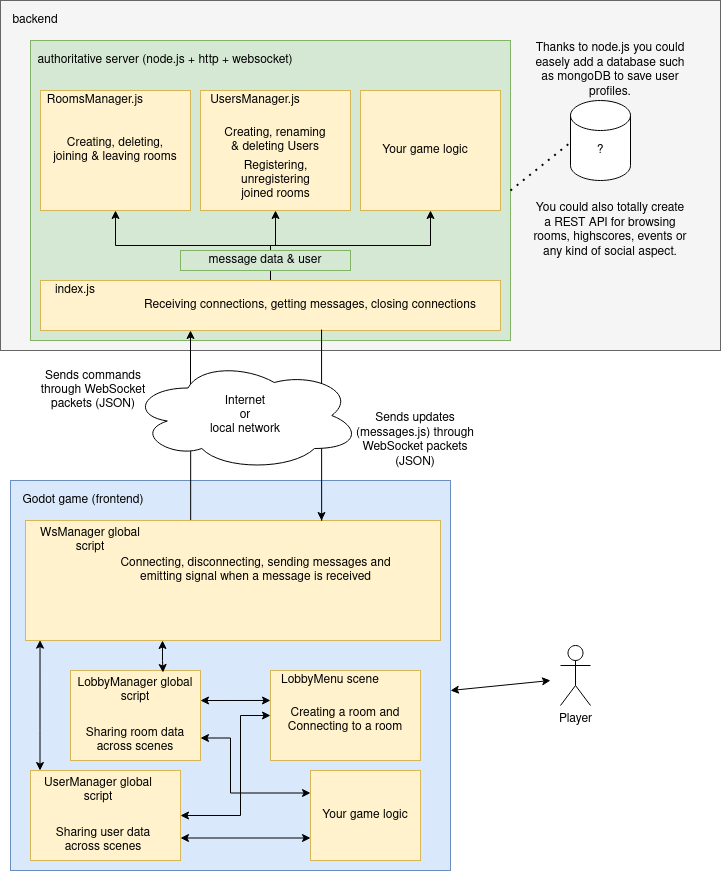

The diagram above was exported from draw.io. Its source (the exported page's mxGraphModel, read from the mxfile embedded in the PNG):
<mxGraphModel dx="2370" dy="1323" grid="1" gridSize="10" guides="1" tooltips="1" connect="1" arrows="1" fold="1" page="1" pageScale="1" pageWidth="850" pageHeight="1100" math="0" shadow="0">
  <root>
    <mxCell id="0" />
    <mxCell id="1" parent="0" />
    <mxCell id="5Mb2TrYg11KgTjCbDeB7-34" value="" style="rounded=0;whiteSpace=wrap;html=1;fillColor=#dae8fc;strokeColor=#6c8ebf;" parent="1" vertex="1">
      <mxGeometry x="70" y="490" width="440" height="390" as="geometry" />
    </mxCell>
    <mxCell id="5Mb2TrYg11KgTjCbDeB7-5" value="" style="rounded=0;whiteSpace=wrap;html=1;fillColor=#f5f5f5;strokeColor=#666666;fontColor=#333333;" parent="1" vertex="1">
      <mxGeometry x="60" y="10" width="720" height="350" as="geometry" />
    </mxCell>
    <mxCell id="5Mb2TrYg11KgTjCbDeB7-2" value="" style="rounded=0;whiteSpace=wrap;html=1;fillColor=#d5e8d4;strokeColor=#82b366;" parent="1" vertex="1">
      <mxGeometry x="90" y="50" width="480" height="300" as="geometry" />
    </mxCell>
    <mxCell id="5Mb2TrYg11KgTjCbDeB7-3" value="authoritative server (node.js + http + websocket)" style="text;html=1;strokeColor=none;fillColor=none;align=center;verticalAlign=middle;whiteSpace=wrap;rounded=0;" parent="1" vertex="1">
      <mxGeometry x="90" y="60" width="270" height="20" as="geometry" />
    </mxCell>
    <mxCell id="5Mb2TrYg11KgTjCbDeB7-6" value="backend" style="text;html=1;strokeColor=none;fillColor=none;align=center;verticalAlign=middle;whiteSpace=wrap;rounded=0;" parent="1" vertex="1">
      <mxGeometry x="60" y="20" width="70" height="20" as="geometry" />
    </mxCell>
    <mxCell id="5Mb2TrYg11KgTjCbDeB7-7" value="Thanks to node.js you could easely add a database such as mongoDB to save user profiles." style="text;html=1;strokeColor=none;fillColor=none;align=center;verticalAlign=middle;whiteSpace=wrap;rounded=0;" parent="1" vertex="1">
      <mxGeometry x="590" y="70" width="160" height="20" as="geometry" />
    </mxCell>
    <mxCell id="5Mb2TrYg11KgTjCbDeB7-20" style="edgeStyle=orthogonalEdgeStyle;rounded=0;orthogonalLoop=1;jettySize=auto;html=1;exitX=0.5;exitY=0;exitDx=0;exitDy=0;entryX=0.5;entryY=1;entryDx=0;entryDy=0;" parent="1" source="5Mb2TrYg11KgTjCbDeB7-8" target="5Mb2TrYg11KgTjCbDeB7-12" edge="1">
      <mxGeometry relative="1" as="geometry" />
    </mxCell>
    <mxCell id="5Mb2TrYg11KgTjCbDeB7-21" style="edgeStyle=orthogonalEdgeStyle;rounded=0;orthogonalLoop=1;jettySize=auto;html=1;exitX=0.5;exitY=0;exitDx=0;exitDy=0;entryX=0.5;entryY=1;entryDx=0;entryDy=0;" parent="1" source="5Mb2TrYg11KgTjCbDeB7-8" target="5Mb2TrYg11KgTjCbDeB7-13" edge="1">
      <mxGeometry relative="1" as="geometry" />
    </mxCell>
    <mxCell id="5Mb2TrYg11KgTjCbDeB7-22" style="edgeStyle=orthogonalEdgeStyle;rounded=0;orthogonalLoop=1;jettySize=auto;html=1;exitX=0.5;exitY=0;exitDx=0;exitDy=0;entryX=0.5;entryY=1;entryDx=0;entryDy=0;" parent="1" source="5Mb2TrYg11KgTjCbDeB7-8" target="5Mb2TrYg11KgTjCbDeB7-14" edge="1">
      <mxGeometry relative="1" as="geometry" />
    </mxCell>
    <mxCell id="5Mb2TrYg11KgTjCbDeB7-8" value="" style="rounded=0;whiteSpace=wrap;html=1;fillColor=#fff2cc;strokeColor=#d6b656;" parent="1" vertex="1">
      <mxGeometry x="100" y="290" width="460" height="50" as="geometry" />
    </mxCell>
    <mxCell id="5Mb2TrYg11KgTjCbDeB7-11" value="&lt;div&gt;Receiving connections, getting messages, closing connections&lt;br&gt;&lt;/div&gt;" style="text;html=1;strokeColor=none;fillColor=none;align=center;verticalAlign=middle;whiteSpace=wrap;rounded=0;" parent="1" vertex="1">
      <mxGeometry x="180" y="305" width="380" height="20" as="geometry" />
    </mxCell>
    <mxCell id="5Mb2TrYg11KgTjCbDeB7-12" value="" style="rounded=0;whiteSpace=wrap;html=1;fillColor=#fff2cc;strokeColor=#d6b656;" parent="1" vertex="1">
      <mxGeometry x="100" y="100" width="150" height="120" as="geometry" />
    </mxCell>
    <mxCell id="5Mb2TrYg11KgTjCbDeB7-13" value="" style="rounded=0;whiteSpace=wrap;html=1;fillColor=#fff2cc;strokeColor=#d6b656;" parent="1" vertex="1">
      <mxGeometry x="260" y="100" width="150" height="120" as="geometry" />
    </mxCell>
    <mxCell id="5Mb2TrYg11KgTjCbDeB7-14" value="" style="rounded=0;whiteSpace=wrap;html=1;fillColor=#fff2cc;strokeColor=#d6b656;" parent="1" vertex="1">
      <mxGeometry x="420" y="100" width="140" height="120" as="geometry" />
    </mxCell>
    <mxCell id="5Mb2TrYg11KgTjCbDeB7-15" value="&lt;div&gt;Creating, deleting,&lt;/div&gt;&lt;div&gt;joining &amp;amp; leaving rooms&lt;br&gt;&lt;/div&gt;" style="text;html=1;strokeColor=none;fillColor=none;align=center;verticalAlign=middle;whiteSpace=wrap;rounded=0;" parent="1" vertex="1">
      <mxGeometry x="100" y="150" width="150" height="20" as="geometry" />
    </mxCell>
    <mxCell id="5Mb2TrYg11KgTjCbDeB7-16" value="index.js" style="text;html=1;strokeColor=none;fillColor=none;align=center;verticalAlign=middle;whiteSpace=wrap;rounded=0;" parent="1" vertex="1">
      <mxGeometry x="100" y="290" width="70" height="20" as="geometry" />
    </mxCell>
    <mxCell id="5Mb2TrYg11KgTjCbDeB7-17" value="RoomsManager.js" style="text;html=1;strokeColor=none;fillColor=none;align=center;verticalAlign=middle;whiteSpace=wrap;rounded=0;" parent="1" vertex="1">
      <mxGeometry x="100" y="100" width="110" height="20" as="geometry" />
    </mxCell>
    <mxCell id="5Mb2TrYg11KgTjCbDeB7-18" value="UsersManager.js" style="text;html=1;strokeColor=none;fillColor=none;align=center;verticalAlign=middle;whiteSpace=wrap;rounded=0;" parent="1" vertex="1">
      <mxGeometry x="260" y="100" width="110" height="20" as="geometry" />
    </mxCell>
    <mxCell id="5Mb2TrYg11KgTjCbDeB7-23" value="message data &amp;amp; user" style="text;html=1;strokeColor=#82b366;fillColor=#d5e8d4;align=center;verticalAlign=middle;whiteSpace=wrap;rounded=0;" parent="1" vertex="1">
      <mxGeometry x="240" y="260" width="170" height="20" as="geometry" />
    </mxCell>
    <mxCell id="5Mb2TrYg11KgTjCbDeB7-25" value="&lt;div&gt;Creating, renaming&lt;/div&gt;&lt;div&gt;&amp;amp; deleting Users&lt;br&gt;&lt;/div&gt;" style="text;html=1;strokeColor=none;fillColor=none;align=center;verticalAlign=middle;whiteSpace=wrap;rounded=0;" parent="1" vertex="1">
      <mxGeometry x="260" y="140" width="150" height="20" as="geometry" />
    </mxCell>
    <mxCell id="5Mb2TrYg11KgTjCbDeB7-26" value="&lt;div&gt;Registering, unregistering&lt;/div&gt;&lt;div&gt;joined rooms&lt;br&gt;&lt;/div&gt;" style="text;html=1;strokeColor=none;fillColor=none;align=center;verticalAlign=middle;whiteSpace=wrap;rounded=0;" parent="1" vertex="1">
      <mxGeometry x="272.5" y="180" width="125" height="20" as="geometry" />
    </mxCell>
    <mxCell id="5Mb2TrYg11KgTjCbDeB7-28" value="&lt;div&gt;Your game logic&lt;br&gt;&lt;/div&gt;" style="text;html=1;strokeColor=none;fillColor=none;align=center;verticalAlign=middle;whiteSpace=wrap;rounded=0;" parent="1" vertex="1">
      <mxGeometry x="430" y="150" width="110" height="20" as="geometry" />
    </mxCell>
    <mxCell id="5Mb2TrYg11KgTjCbDeB7-30" value="" style="shape=cylinder3;whiteSpace=wrap;html=1;boundedLbl=1;backgroundOutline=1;size=15;" parent="1" vertex="1">
      <mxGeometry x="630" y="110" width="60" height="80" as="geometry" />
    </mxCell>
    <mxCell id="5Mb2TrYg11KgTjCbDeB7-31" value="?" style="text;html=1;strokeColor=none;fillColor=none;align=center;verticalAlign=middle;whiteSpace=wrap;rounded=0;" parent="1" vertex="1">
      <mxGeometry x="605" y="150" width="110" height="20" as="geometry" />
    </mxCell>
    <mxCell id="5Mb2TrYg11KgTjCbDeB7-32" value="" style="endArrow=none;dashed=1;html=1;dashPattern=1 3;strokeWidth=2;exitX=1;exitY=0.5;exitDx=0;exitDy=0;entryX=0.25;entryY=0;entryDx=0;entryDy=0;" parent="1" source="5Mb2TrYg11KgTjCbDeB7-2" target="5Mb2TrYg11KgTjCbDeB7-31" edge="1">
      <mxGeometry width="50" height="50" relative="1" as="geometry">
        <mxPoint x="580" y="280" as="sourcePoint" />
        <mxPoint x="630" y="230" as="targetPoint" />
      </mxGeometry>
    </mxCell>
    <mxCell id="5Mb2TrYg11KgTjCbDeB7-33" value="Player" style="shape=umlActor;verticalLabelPosition=bottom;verticalAlign=top;html=1;outlineConnect=0;" parent="1" vertex="1">
      <mxGeometry x="620" y="655" width="30" height="60" as="geometry" />
    </mxCell>
    <mxCell id="5Mb2TrYg11KgTjCbDeB7-35" value="Godot game (frontend)" style="text;html=1;strokeColor=none;fillColor=none;align=center;verticalAlign=middle;whiteSpace=wrap;rounded=0;" parent="1" vertex="1">
      <mxGeometry x="67.5" y="500" width="150" height="20" as="geometry" />
    </mxCell>
    <mxCell id="5Mb2TrYg11KgTjCbDeB7-38" value="Sends commands through WebSocket packets (JSON)" style="text;html=1;strokeColor=none;fillColor=none;align=center;verticalAlign=middle;whiteSpace=wrap;rounded=0;" parent="1" vertex="1">
      <mxGeometry x="87.5" y="390" width="130" height="20" as="geometry" />
    </mxCell>
    <mxCell id="5Mb2TrYg11KgTjCbDeB7-49" value="Sends updates (messages.js) through WebSocket packets (JSON)" style="text;html=1;strokeColor=none;fillColor=none;align=center;verticalAlign=middle;whiteSpace=wrap;rounded=0;" parent="1" vertex="1">
      <mxGeometry x="410" y="440" width="130" height="20" as="geometry" />
    </mxCell>
    <mxCell id="5Mb2TrYg11KgTjCbDeB7-50" value="" style="rounded=0;whiteSpace=wrap;html=1;fillColor=#fff2cc;strokeColor=#d6b656;" parent="1" vertex="1">
      <mxGeometry x="130" y="680" width="130" height="90" as="geometry" />
    </mxCell>
    <mxCell id="5Mb2TrYg11KgTjCbDeB7-72" style="edgeStyle=orthogonalEdgeStyle;rounded=0;orthogonalLoop=1;jettySize=auto;html=1;exitX=0.398;exitY=-0.003;exitDx=0;exitDy=0;exitPerimeter=0;" parent="1" source="5Mb2TrYg11KgTjCbDeB7-51" edge="1">
      <mxGeometry relative="1" as="geometry">
        <mxPoint x="250" y="340" as="targetPoint" />
        <Array as="points" />
      </mxGeometry>
    </mxCell>
    <mxCell id="5Mb2TrYg11KgTjCbDeB7-51" value="" style="rounded=0;whiteSpace=wrap;html=1;fillColor=#fff2cc;strokeColor=#d6b656;" parent="1" vertex="1">
      <mxGeometry x="85" y="530" width="415" height="120" as="geometry" />
    </mxCell>
    <mxCell id="5Mb2TrYg11KgTjCbDeB7-78" style="edgeStyle=orthogonalEdgeStyle;rounded=0;orthogonalLoop=1;jettySize=auto;html=1;exitX=0;exitY=0.333;exitDx=0;exitDy=0;startArrow=classic;startFill=1;exitPerimeter=0;" parent="1" source="5Mb2TrYg11KgTjCbDeB7-52" edge="1">
      <mxGeometry relative="1" as="geometry">
        <Array as="points">
          <mxPoint x="330" y="710" />
        </Array>
        <mxPoint x="260" y="710" as="targetPoint" />
      </mxGeometry>
    </mxCell>
    <mxCell id="8LtlrWiVJeXujl32JZQ2-10" style="edgeStyle=orthogonalEdgeStyle;rounded=0;orthogonalLoop=1;jettySize=auto;html=1;entryX=1;entryY=0.5;entryDx=0;entryDy=0;startArrow=classic;startFill=1;" edge="1" parent="1" source="5Mb2TrYg11KgTjCbDeB7-52" target="8LtlrWiVJeXujl32JZQ2-1">
      <mxGeometry relative="1" as="geometry">
        <Array as="points">
          <mxPoint x="300" y="725" />
          <mxPoint x="300" y="825" />
        </Array>
      </mxGeometry>
    </mxCell>
    <mxCell id="5Mb2TrYg11KgTjCbDeB7-52" value="" style="rounded=0;whiteSpace=wrap;html=1;fillColor=#fff2cc;strokeColor=#d6b656;" parent="1" vertex="1">
      <mxGeometry x="330" y="680" width="150" height="90" as="geometry" />
    </mxCell>
    <mxCell id="8LtlrWiVJeXujl32JZQ2-8" style="edgeStyle=orthogonalEdgeStyle;rounded=0;orthogonalLoop=1;jettySize=auto;html=1;exitX=0;exitY=0.75;exitDx=0;exitDy=0;entryX=1;entryY=0.75;entryDx=0;entryDy=0;startArrow=classic;startFill=1;" edge="1" parent="1" source="5Mb2TrYg11KgTjCbDeB7-53" target="8LtlrWiVJeXujl32JZQ2-1">
      <mxGeometry relative="1" as="geometry" />
    </mxCell>
    <mxCell id="8LtlrWiVJeXujl32JZQ2-9" style="edgeStyle=orthogonalEdgeStyle;rounded=0;orthogonalLoop=1;jettySize=auto;html=1;exitX=0;exitY=0.25;exitDx=0;exitDy=0;entryX=1;entryY=0.75;entryDx=0;entryDy=0;startArrow=classic;startFill=1;" edge="1" parent="1" source="5Mb2TrYg11KgTjCbDeB7-53" target="5Mb2TrYg11KgTjCbDeB7-50">
      <mxGeometry relative="1" as="geometry">
        <Array as="points">
          <mxPoint x="290" y="802" />
          <mxPoint x="290" y="748" />
        </Array>
      </mxGeometry>
    </mxCell>
    <mxCell id="5Mb2TrYg11KgTjCbDeB7-53" value="" style="rounded=0;whiteSpace=wrap;html=1;fillColor=#fff2cc;strokeColor=#d6b656;" parent="1" vertex="1">
      <mxGeometry x="370" y="780" width="110" height="90" as="geometry" />
    </mxCell>
    <mxCell id="5Mb2TrYg11KgTjCbDeB7-57" value="&lt;div&gt;You could also totally create a REST API for browsing rooms, highscores, events or any kind of social aspect.&lt;br&gt;&lt;/div&gt;" style="text;html=1;strokeColor=none;fillColor=none;align=center;verticalAlign=middle;whiteSpace=wrap;rounded=0;" parent="1" vertex="1">
      <mxGeometry x="590" y="230" width="160" height="20" as="geometry" />
    </mxCell>
    <mxCell id="5Mb2TrYg11KgTjCbDeB7-58" value="LobbyManager global script" style="text;html=1;strokeColor=none;fillColor=none;align=center;verticalAlign=middle;whiteSpace=wrap;rounded=0;" parent="1" vertex="1">
      <mxGeometry x="135" y="690" width="120" height="20" as="geometry" />
    </mxCell>
    <mxCell id="5Mb2TrYg11KgTjCbDeB7-62" value="WsManager global script" style="text;html=1;strokeColor=none;fillColor=none;align=center;verticalAlign=middle;whiteSpace=wrap;rounded=0;" parent="1" vertex="1">
      <mxGeometry x="90" y="540" width="120" height="20" as="geometry" />
    </mxCell>
    <mxCell id="5Mb2TrYg11KgTjCbDeB7-63" value="Connecting, disconnecting, sending messages and emitting signal when a message is received" style="text;html=1;strokeColor=none;fillColor=none;align=center;verticalAlign=middle;whiteSpace=wrap;rounded=0;" parent="1" vertex="1">
      <mxGeometry x="162.5" y="570" width="305" height="20" as="geometry" />
    </mxCell>
    <mxCell id="5Mb2TrYg11KgTjCbDeB7-64" value="Sharing room data across scenes" style="text;html=1;strokeColor=none;fillColor=none;align=center;verticalAlign=middle;whiteSpace=wrap;rounded=0;" parent="1" vertex="1">
      <mxGeometry x="135" y="740" width="120" height="20" as="geometry" />
    </mxCell>
    <mxCell id="5Mb2TrYg11KgTjCbDeB7-65" value="Creating a room and Connecting to a room" style="text;html=1;strokeColor=none;fillColor=none;align=center;verticalAlign=middle;whiteSpace=wrap;rounded=0;" parent="1" vertex="1">
      <mxGeometry x="345" y="720" width="120" height="20" as="geometry" />
    </mxCell>
    <mxCell id="5Mb2TrYg11KgTjCbDeB7-66" value="LobbyMenu scene" style="text;html=1;strokeColor=none;fillColor=none;align=center;verticalAlign=middle;whiteSpace=wrap;rounded=0;" parent="1" vertex="1">
      <mxGeometry x="330" y="680" width="120" height="20" as="geometry" />
    </mxCell>
    <mxCell id="5Mb2TrYg11KgTjCbDeB7-67" value="Your game logic" style="text;html=1;strokeColor=none;fillColor=none;align=center;verticalAlign=middle;whiteSpace=wrap;rounded=0;" parent="1" vertex="1">
      <mxGeometry x="365" y="815" width="120" height="20" as="geometry" />
    </mxCell>
    <mxCell id="5Mb2TrYg11KgTjCbDeB7-87" value="" style="endArrow=classic;startArrow=classic;html=1;" parent="1" edge="1">
      <mxGeometry width="50" height="50" relative="1" as="geometry">
        <mxPoint x="510" y="700" as="sourcePoint" />
        <mxPoint x="610" y="690" as="targetPoint" />
      </mxGeometry>
    </mxCell>
    <mxCell id="5Mb2TrYg11KgTjCbDeB7-73" style="edgeStyle=orthogonalEdgeStyle;rounded=0;orthogonalLoop=1;jettySize=auto;html=1;exitX=0.611;exitY=0.981;exitDx=0;exitDy=0;exitPerimeter=0;" parent="1" source="5Mb2TrYg11KgTjCbDeB7-8" edge="1">
      <mxGeometry relative="1" as="geometry">
        <mxPoint x="381" y="530" as="targetPoint" />
        <Array as="points">
          <mxPoint x="381" y="530" />
        </Array>
      </mxGeometry>
    </mxCell>
    <mxCell id="5Mb2TrYg11KgTjCbDeB7-90" value="&lt;div&gt;Internet&lt;/div&gt;&lt;div&gt;or &lt;br&gt;&lt;/div&gt;&lt;div&gt;local network&lt;br&gt;&lt;/div&gt;" style="ellipse;shape=cloud;whiteSpace=wrap;html=1;" parent="1" vertex="1">
      <mxGeometry x="190" y="370" width="230" height="110" as="geometry" />
    </mxCell>
    <mxCell id="8LtlrWiVJeXujl32JZQ2-1" value="" style="rounded=0;whiteSpace=wrap;html=1;fillColor=#fff2cc;strokeColor=#d6b656;" vertex="1" parent="1">
      <mxGeometry x="90" y="780" width="150" height="90" as="geometry" />
    </mxCell>
    <mxCell id="8LtlrWiVJeXujl32JZQ2-2" value="UserManager global script" style="text;html=1;strokeColor=none;fillColor=none;align=center;verticalAlign=middle;whiteSpace=wrap;rounded=0;" vertex="1" parent="1">
      <mxGeometry x="97.5" y="790" width="120" height="20" as="geometry" />
    </mxCell>
    <mxCell id="8LtlrWiVJeXujl32JZQ2-3" value="Sharing user data across scenes" style="text;html=1;strokeColor=none;fillColor=none;align=center;verticalAlign=middle;whiteSpace=wrap;rounded=0;" vertex="1" parent="1">
      <mxGeometry x="102.5" y="840" width="120" height="20" as="geometry" />
    </mxCell>
    <mxCell id="8LtlrWiVJeXujl32JZQ2-4" style="edgeStyle=orthogonalEdgeStyle;rounded=0;orthogonalLoop=1;jettySize=auto;html=1;entryX=0.375;entryY=0.1;entryDx=0;entryDy=0;entryPerimeter=0;startArrow=classic;startFill=1;" edge="1" parent="1" source="5Mb2TrYg11KgTjCbDeB7-51">
      <mxGeometry relative="1" as="geometry">
        <mxPoint x="222" y="650" as="sourcePoint" />
        <mxPoint x="222.4999999999999" y="682" as="targetPoint" />
        <Array as="points">
          <mxPoint x="222" y="670" />
          <mxPoint x="223" y="670" />
        </Array>
      </mxGeometry>
    </mxCell>
    <mxCell id="8LtlrWiVJeXujl32JZQ2-5" style="edgeStyle=orthogonalEdgeStyle;rounded=0;orthogonalLoop=1;jettySize=auto;html=1;exitX=0.035;exitY=0.997;exitDx=0;exitDy=0;exitPerimeter=0;startArrow=classic;startFill=1;" edge="1" parent="1" source="5Mb2TrYg11KgTjCbDeB7-51" target="8LtlrWiVJeXujl32JZQ2-1">
      <mxGeometry relative="1" as="geometry">
        <mxPoint x="85" y="650" as="sourcePoint" />
        <mxPoint x="85.49999999999989" y="682" as="targetPoint" />
        <Array as="points">
          <mxPoint x="100" y="740" />
          <mxPoint x="100" y="740" />
        </Array>
      </mxGeometry>
    </mxCell>
  </root>
</mxGraphModel>